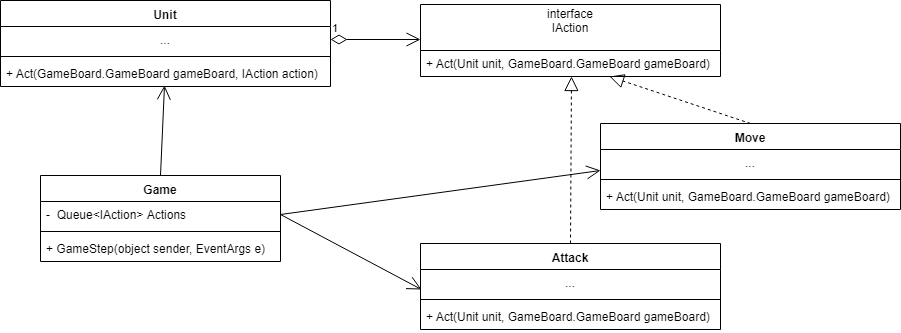

The diagram above was exported from draw.io. Its source (the exported page's mxGraphModel, read from the mxfile embedded in the PNG):
<mxGraphModel dx="1667" dy="403" grid="1" gridSize="10" guides="1" tooltips="1" connect="1" arrows="1" fold="1" page="1" pageScale="1" pageWidth="827" pageHeight="1169" math="0" shadow="0">
  <root>
    <mxCell id="0" />
    <mxCell id="1" parent="0" />
    <mxCell id="7OKfwLo5wfF2EbBAUzho-2" value="interface&#10;IAction&#10;" style="swimlane;fontStyle=0;childLayout=stackLayout;horizontal=1;startSize=46;fillColor=none;horizontalStack=0;resizeParent=1;resizeParentMax=0;resizeLast=0;collapsible=1;marginBottom=0;" vertex="1" parent="1">
      <mxGeometry x="330" y="97" width="300" height="72" as="geometry" />
    </mxCell>
    <mxCell id="7OKfwLo5wfF2EbBAUzho-5" value="+ Act(Unit unit, GameBoard.GameBoard gameBoard)" style="text;strokeColor=none;fillColor=none;align=left;verticalAlign=top;spacingLeft=4;spacingRight=4;overflow=hidden;rotatable=0;points=[[0,0.5],[1,0.5]];portConstraint=eastwest;" vertex="1" parent="7OKfwLo5wfF2EbBAUzho-2">
      <mxGeometry y="46" width="300" height="26" as="geometry" />
    </mxCell>
    <mxCell id="7OKfwLo5wfF2EbBAUzho-6" value="Move" style="swimlane;fontStyle=1;align=center;verticalAlign=top;childLayout=stackLayout;horizontal=1;startSize=26;horizontalStack=0;resizeParent=1;resizeParentMax=0;resizeLast=0;collapsible=1;marginBottom=0;" vertex="1" parent="1">
      <mxGeometry x="510" y="216" width="300" height="86" as="geometry" />
    </mxCell>
    <mxCell id="7OKfwLo5wfF2EbBAUzho-7" value="..." style="text;strokeColor=none;fillColor=none;align=center;verticalAlign=top;spacingLeft=4;spacingRight=4;overflow=hidden;rotatable=0;points=[[0,0.5],[1,0.5]];portConstraint=eastwest;" vertex="1" parent="7OKfwLo5wfF2EbBAUzho-6">
      <mxGeometry y="26" width="300" height="26" as="geometry" />
    </mxCell>
    <mxCell id="7OKfwLo5wfF2EbBAUzho-8" value="" style="line;strokeWidth=1;fillColor=none;align=left;verticalAlign=middle;spacingTop=-1;spacingLeft=3;spacingRight=3;rotatable=0;labelPosition=right;points=[];portConstraint=eastwest;" vertex="1" parent="7OKfwLo5wfF2EbBAUzho-6">
      <mxGeometry y="52" width="300" height="8" as="geometry" />
    </mxCell>
    <mxCell id="7OKfwLo5wfF2EbBAUzho-9" value="+ Act(Unit unit, GameBoard.GameBoard gameBoard)" style="text;strokeColor=none;fillColor=none;align=left;verticalAlign=top;spacingLeft=4;spacingRight=4;overflow=hidden;rotatable=0;points=[[0,0.5],[1,0.5]];portConstraint=eastwest;" vertex="1" parent="7OKfwLo5wfF2EbBAUzho-6">
      <mxGeometry y="60" width="300" height="26" as="geometry" />
    </mxCell>
    <mxCell id="7OKfwLo5wfF2EbBAUzho-10" value="Attack" style="swimlane;fontStyle=1;align=center;verticalAlign=top;childLayout=stackLayout;horizontal=1;startSize=26;horizontalStack=0;resizeParent=1;resizeParentMax=0;resizeLast=0;collapsible=1;marginBottom=0;" vertex="1" parent="1">
      <mxGeometry x="330" y="336" width="300" height="86" as="geometry" />
    </mxCell>
    <mxCell id="7OKfwLo5wfF2EbBAUzho-11" value="..." style="text;strokeColor=none;fillColor=none;align=center;verticalAlign=top;spacingLeft=4;spacingRight=4;overflow=hidden;rotatable=0;points=[[0,0.5],[1,0.5]];portConstraint=eastwest;" vertex="1" parent="7OKfwLo5wfF2EbBAUzho-10">
      <mxGeometry y="26" width="300" height="26" as="geometry" />
    </mxCell>
    <mxCell id="7OKfwLo5wfF2EbBAUzho-12" value="" style="line;strokeWidth=1;fillColor=none;align=left;verticalAlign=middle;spacingTop=-1;spacingLeft=3;spacingRight=3;rotatable=0;labelPosition=right;points=[];portConstraint=eastwest;" vertex="1" parent="7OKfwLo5wfF2EbBAUzho-10">
      <mxGeometry y="52" width="300" height="8" as="geometry" />
    </mxCell>
    <mxCell id="7OKfwLo5wfF2EbBAUzho-13" value="+ Act(Unit unit, GameBoard.GameBoard gameBoard)" style="text;strokeColor=none;fillColor=none;align=left;verticalAlign=top;spacingLeft=4;spacingRight=4;overflow=hidden;rotatable=0;points=[[0,0.5],[1,0.5]];portConstraint=eastwest;" vertex="1" parent="7OKfwLo5wfF2EbBAUzho-10">
      <mxGeometry y="60" width="300" height="26" as="geometry" />
    </mxCell>
    <mxCell id="7OKfwLo5wfF2EbBAUzho-14" value="" style="endArrow=block;dashed=1;endFill=0;endSize=12;html=1;exitX=0.5;exitY=0;exitDx=0;exitDy=0;entryX=0.503;entryY=1;entryDx=0;entryDy=0;entryPerimeter=0;" edge="1" parent="1" source="7OKfwLo5wfF2EbBAUzho-10" target="7OKfwLo5wfF2EbBAUzho-5">
      <mxGeometry width="160" relative="1" as="geometry">
        <mxPoint x="180" y="260" as="sourcePoint" />
        <mxPoint x="477" y="169" as="targetPoint" />
      </mxGeometry>
    </mxCell>
    <mxCell id="7OKfwLo5wfF2EbBAUzho-15" value="" style="endArrow=block;dashed=1;endFill=0;endSize=12;html=1;exitX=0.5;exitY=0;exitDx=0;exitDy=0;" edge="1" parent="1" source="7OKfwLo5wfF2EbBAUzho-6" target="7OKfwLo5wfF2EbBAUzho-5">
      <mxGeometry width="160" relative="1" as="geometry">
        <mxPoint x="200" y="240" as="sourcePoint" />
        <mxPoint x="360" y="240" as="targetPoint" />
      </mxGeometry>
    </mxCell>
    <mxCell id="7OKfwLo5wfF2EbBAUzho-16" value="Unit" style="swimlane;fontStyle=1;align=center;verticalAlign=top;childLayout=stackLayout;horizontal=1;startSize=26;horizontalStack=0;resizeParent=1;resizeParentMax=0;resizeLast=0;collapsible=1;marginBottom=0;" vertex="1" parent="1">
      <mxGeometry x="-90" y="93" width="330" height="86" as="geometry" />
    </mxCell>
    <mxCell id="7OKfwLo5wfF2EbBAUzho-17" value="..." style="text;strokeColor=none;fillColor=none;align=center;verticalAlign=top;spacingLeft=4;spacingRight=4;overflow=hidden;rotatable=0;points=[[0,0.5],[1,0.5]];portConstraint=eastwest;" vertex="1" parent="7OKfwLo5wfF2EbBAUzho-16">
      <mxGeometry y="26" width="330" height="26" as="geometry" />
    </mxCell>
    <mxCell id="7OKfwLo5wfF2EbBAUzho-18" value="" style="line;strokeWidth=1;fillColor=none;align=left;verticalAlign=middle;spacingTop=-1;spacingLeft=3;spacingRight=3;rotatable=0;labelPosition=right;points=[];portConstraint=eastwest;" vertex="1" parent="7OKfwLo5wfF2EbBAUzho-16">
      <mxGeometry y="52" width="330" height="8" as="geometry" />
    </mxCell>
    <mxCell id="7OKfwLo5wfF2EbBAUzho-19" value="+ Act(GameBoard.GameBoard gameBoard, IAction action)" style="text;strokeColor=none;fillColor=none;align=left;verticalAlign=top;spacingLeft=4;spacingRight=4;overflow=hidden;rotatable=0;points=[[0,0.5],[1,0.5]];portConstraint=eastwest;" vertex="1" parent="7OKfwLo5wfF2EbBAUzho-16">
      <mxGeometry y="60" width="330" height="26" as="geometry" />
    </mxCell>
    <mxCell id="7OKfwLo5wfF2EbBAUzho-20" value="1" style="endArrow=open;html=1;endSize=12;startArrow=diamondThin;startSize=14;startFill=0;edgeStyle=orthogonalEdgeStyle;align=left;verticalAlign=bottom;exitX=1;exitY=0.5;exitDx=0;exitDy=0;" edge="1" parent="1" source="7OKfwLo5wfF2EbBAUzho-17">
      <mxGeometry x="-1" y="3" relative="1" as="geometry">
        <mxPoint x="180" y="210" as="sourcePoint" />
        <mxPoint x="330" y="132" as="targetPoint" />
      </mxGeometry>
    </mxCell>
    <mxCell id="7OKfwLo5wfF2EbBAUzho-21" value="Game" style="swimlane;fontStyle=1;align=center;verticalAlign=top;childLayout=stackLayout;horizontal=1;startSize=26;horizontalStack=0;resizeParent=1;resizeParentMax=0;resizeLast=0;collapsible=1;marginBottom=0;" vertex="1" parent="1">
      <mxGeometry x="-50" y="268" width="240" height="86" as="geometry" />
    </mxCell>
    <mxCell id="7OKfwLo5wfF2EbBAUzho-22" value="-  Queue&lt;IAction&gt; Actions" style="text;strokeColor=none;fillColor=none;align=left;verticalAlign=top;spacingLeft=4;spacingRight=4;overflow=hidden;rotatable=0;points=[[0,0.5],[1,0.5]];portConstraint=eastwest;" vertex="1" parent="7OKfwLo5wfF2EbBAUzho-21">
      <mxGeometry y="26" width="240" height="26" as="geometry" />
    </mxCell>
    <mxCell id="7OKfwLo5wfF2EbBAUzho-23" value="" style="line;strokeWidth=1;fillColor=none;align=left;verticalAlign=middle;spacingTop=-1;spacingLeft=3;spacingRight=3;rotatable=0;labelPosition=right;points=[];portConstraint=eastwest;" vertex="1" parent="7OKfwLo5wfF2EbBAUzho-21">
      <mxGeometry y="52" width="240" height="8" as="geometry" />
    </mxCell>
    <mxCell id="7OKfwLo5wfF2EbBAUzho-24" value="+ GameStep(object sender, EventArgs e)" style="text;strokeColor=none;fillColor=none;align=left;verticalAlign=top;spacingLeft=4;spacingRight=4;overflow=hidden;rotatable=0;points=[[0,0.5],[1,0.5]];portConstraint=eastwest;" vertex="1" parent="7OKfwLo5wfF2EbBAUzho-21">
      <mxGeometry y="60" width="240" height="26" as="geometry" />
    </mxCell>
    <mxCell id="7OKfwLo5wfF2EbBAUzho-25" value="" style="endArrow=open;endFill=1;endSize=12;html=1;exitX=0.5;exitY=0;exitDx=0;exitDy=0;entryX=0.497;entryY=0.962;entryDx=0;entryDy=0;entryPerimeter=0;" edge="1" parent="1" source="7OKfwLo5wfF2EbBAUzho-21" target="7OKfwLo5wfF2EbBAUzho-19">
      <mxGeometry width="160" relative="1" as="geometry">
        <mxPoint x="240" y="210" as="sourcePoint" />
        <mxPoint x="400" y="210" as="targetPoint" />
      </mxGeometry>
    </mxCell>
    <mxCell id="7OKfwLo5wfF2EbBAUzho-26" value="" style="endArrow=open;endFill=1;endSize=12;html=1;exitX=1;exitY=0.5;exitDx=0;exitDy=0;entryX=0.003;entryY=0.769;entryDx=0;entryDy=0;entryPerimeter=0;" edge="1" parent="1" source="7OKfwLo5wfF2EbBAUzho-22" target="7OKfwLo5wfF2EbBAUzho-11">
      <mxGeometry width="160" relative="1" as="geometry">
        <mxPoint x="250" y="260" as="sourcePoint" />
        <mxPoint x="410" y="260" as="targetPoint" />
      </mxGeometry>
    </mxCell>
    <mxCell id="7OKfwLo5wfF2EbBAUzho-27" value="" style="endArrow=open;endFill=1;endSize=12;html=1;exitX=1;exitY=0.5;exitDx=0;exitDy=0;" edge="1" parent="1" source="7OKfwLo5wfF2EbBAUzho-22">
      <mxGeometry width="160" relative="1" as="geometry">
        <mxPoint x="250" y="290" as="sourcePoint" />
        <mxPoint x="510" y="263" as="targetPoint" />
      </mxGeometry>
    </mxCell>
  </root>
</mxGraphModel>